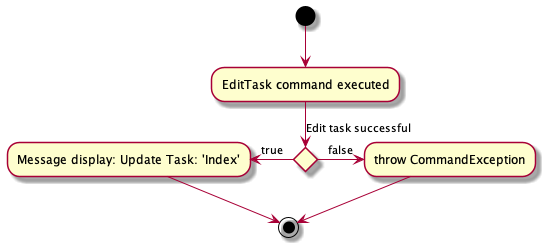

The diagram above was rendered by PlantUML. Its source (embedded in the PNG):
@startuml
(*) --> "EditTask command executed"
if "Edit task successful" then
  -left->[true] "Message display: Update Task: 'Index'"
  -> (*)
else
  -right->[false] "throw CommandException"
  -->(*)
@enduml